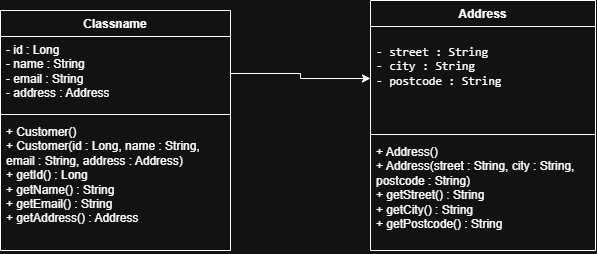

The diagram above was exported from draw.io. Its source (the exported page's mxGraphModel, read from the mxfile embedded in the PNG):
<mxGraphModel dx="1111" dy="613" grid="1" gridSize="10" guides="1" tooltips="1" connect="1" arrows="1" fold="1" page="1" pageScale="1" pageWidth="850" pageHeight="1100" math="0" shadow="0">
  <root>
    <mxCell id="0" />
    <mxCell id="1" parent="0" />
    <mxCell id="7V8CEkCEEsR-7Mm-FSxY-1" parent="1" style="swimlane;fontStyle=1;align=center;verticalAlign=top;childLayout=stackLayout;horizontal=1;startSize=26;horizontalStack=0;resizeParent=1;resizeParentMax=0;resizeLast=0;collapsible=1;marginBottom=0;whiteSpace=wrap;html=1;" value="Classname" vertex="1">
      <mxGeometry height="240" width="230" x="60" y="240" as="geometry" />
    </mxCell>
    <mxCell id="7V8CEkCEEsR-7Mm-FSxY-2" parent="7V8CEkCEEsR-7Mm-FSxY-1" style="text;strokeColor=none;fillColor=none;align=left;verticalAlign=top;spacingLeft=4;spacingRight=4;overflow=hidden;rotatable=0;points=[[0,0.5],[1,0.5]];portConstraint=eastwest;whiteSpace=wrap;html=1;" value="- id : Long&amp;nbsp;&lt;div&gt;- name : String&amp;nbsp;&lt;/div&gt;&lt;div&gt;- email : String&amp;nbsp;&lt;/div&gt;&lt;div&gt;- address : Address&lt;/div&gt;" vertex="1">
      <mxGeometry height="74" width="230" y="26" as="geometry" />
    </mxCell>
    <mxCell id="7V8CEkCEEsR-7Mm-FSxY-3" parent="7V8CEkCEEsR-7Mm-FSxY-1" style="line;strokeWidth=1;fillColor=none;align=left;verticalAlign=middle;spacingTop=-1;spacingLeft=3;spacingRight=3;rotatable=0;labelPosition=right;points=[];portConstraint=eastwest;strokeColor=inherit;" value="" vertex="1">
      <mxGeometry height="8" width="230" y="100" as="geometry" />
    </mxCell>
    <mxCell id="7V8CEkCEEsR-7Mm-FSxY-4" parent="7V8CEkCEEsR-7Mm-FSxY-1" style="text;strokeColor=none;fillColor=none;align=left;verticalAlign=top;spacingLeft=4;spacingRight=4;overflow=hidden;rotatable=0;points=[[0,0.5],[1,0.5]];portConstraint=eastwest;whiteSpace=wrap;html=1;" value="&lt;div&gt;+ Customer()&lt;/div&gt;&lt;div&gt;+ Customer(id : Long, name : String, email : String, address : Address)&lt;/div&gt;&lt;div&gt;+ getId() : Long&lt;/div&gt;&lt;div&gt;+ getName() : String&lt;/div&gt;&lt;div&gt;+ getEmail() : String&lt;/div&gt;&lt;div&gt;+ getAddress() : Address&lt;/div&gt;" vertex="1">
      <mxGeometry height="132" width="230" y="108" as="geometry" />
    </mxCell>
    <mxCell id="7V8CEkCEEsR-7Mm-FSxY-6" parent="1" style="swimlane;fontStyle=1;align=center;verticalAlign=top;childLayout=stackLayout;horizontal=1;startSize=26;horizontalStack=0;resizeParent=1;resizeParentMax=0;resizeLast=0;collapsible=1;marginBottom=0;whiteSpace=wrap;html=1;" value="Address" vertex="1">
      <mxGeometry height="250" width="225" x="430" y="230" as="geometry" />
    </mxCell>
    <mxCell id="7V8CEkCEEsR-7Mm-FSxY-7" parent="7V8CEkCEEsR-7Mm-FSxY-6" style="text;strokeColor=none;fillColor=none;align=left;verticalAlign=top;spacingLeft=4;spacingRight=4;overflow=hidden;rotatable=0;points=[[0,0.5],[1,0.5]];portConstraint=eastwest;whiteSpace=wrap;html=1;" value="&lt;pre class=&quot;overflow-visible! px-0!&quot;&gt;&lt;div class=&quot;relative w-full mt-4 mb-1&quot;&gt;&lt;div class=&quot;&quot;&gt;&lt;div class=&quot;contents&quot;&gt;&lt;div class=&quot;relative&quot;&gt;&lt;div class=&quot;h-full min-h-0 min-w-0&quot;&gt;&lt;div class=&quot;h-full min-h-0 min-w-0&quot;&gt;&lt;div class=&quot;border border-token-border-light border-radius-3xl corner-superellipse/1.1 rounded-3xl&quot;&gt;&lt;div class=&quot;h-full w-full border-radius-3xl bg-(--code-block-surface) corner-superellipse/1.1 overflow-clip rounded-3xl [--code-block-surface:var(--bg-elevated-secondary)] dark:[--code-block-surface:var(--composer-surface-primary)] lxnfua_clipPathFallback&quot;&gt;&lt;div class=&quot;relative&quot;&gt;&lt;div class=&quot;pe-11 pt-3&quot;&gt;&lt;div class=&quot;relative z-0 flex max-w-full&quot;&gt;&lt;div id=&quot;code-block-viewer&quot; dir=&quot;ltr&quot; class=&quot;q9tKkq_viewer cm-editor z-10 light:cm-light dark:cm-light flex h-full w-full flex-col items-stretch ͼs ͼ16&quot;&gt;&lt;div class=&quot;cm-scroller&quot;&gt;&lt;pre class=&quot;cm-content q9tKkq_readonly m-0&quot;&gt;&lt;code&gt;- street : String&lt;br/&gt;- city : String&lt;br/&gt;- postcode : String&lt;/code&gt;&lt;/pre&gt;&lt;/div&gt;&lt;/div&gt;&lt;/div&gt;&lt;/div&gt;&lt;/div&gt;&lt;/div&gt;&lt;/div&gt;&lt;/div&gt;&lt;/div&gt;&lt;div class=&quot;&quot;&gt;&lt;div class=&quot;&quot;&gt;&lt;/div&gt;&lt;/div&gt;&lt;/div&gt;&lt;/div&gt;&lt;/div&gt;&lt;/div&gt;&lt;/pre&gt;&lt;br/&gt;&lt;p dir=&quot;auto&quot;&gt;&lt;/p&gt;" vertex="1">
      <mxGeometry height="104" width="225" y="26" as="geometry" />
    </mxCell>
    <mxCell id="7V8CEkCEEsR-7Mm-FSxY-8" parent="7V8CEkCEEsR-7Mm-FSxY-6" style="line;strokeWidth=1;fillColor=none;align=left;verticalAlign=middle;spacingTop=-1;spacingLeft=3;spacingRight=3;rotatable=0;labelPosition=right;points=[];portConstraint=eastwest;strokeColor=inherit;" value="" vertex="1">
      <mxGeometry height="8" width="225" y="130" as="geometry" />
    </mxCell>
    <mxCell id="7V8CEkCEEsR-7Mm-FSxY-9" parent="7V8CEkCEEsR-7Mm-FSxY-6" style="text;strokeColor=none;fillColor=none;align=left;verticalAlign=top;spacingLeft=4;spacingRight=4;overflow=hidden;rotatable=0;points=[[0,0.5],[1,0.5]];portConstraint=eastwest;whiteSpace=wrap;html=1;" value="+ Address()&lt;br/&gt;+ Address(street : String, city : String, postcode : String)&amp;nbsp;&lt;div&gt;+ getStreet() : String&amp;nbsp;&lt;/div&gt;&lt;div&gt;+ getCity() : String&amp;nbsp;&lt;/div&gt;&lt;div&gt;+ getPostcode() : String&lt;/div&gt;" vertex="1">
      <mxGeometry height="112" width="225" y="138" as="geometry" />
    </mxCell>
    <mxCell id="7V8CEkCEEsR-7Mm-FSxY-10" edge="1" parent="1" source="7V8CEkCEEsR-7Mm-FSxY-2" style="edgeStyle=orthogonalEdgeStyle;rounded=0;orthogonalLoop=1;jettySize=auto;html=1;entryX=0;entryY=0.5;entryDx=0;entryDy=0;" target="7V8CEkCEEsR-7Mm-FSxY-7">
      <mxGeometry relative="1" as="geometry" />
    </mxCell>
  </root>
</mxGraphModel>